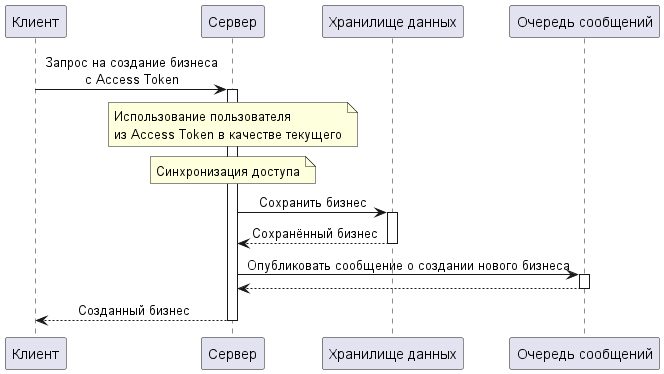

The diagram above was rendered by PlantUML. Its source (embedded in the PNG):
@startuml
skinparam sequenceMessageAlign center
autoactivate on

participant Клиент
participant Сервер
participant "Хранилище данных" as Хранилище
participant "Очередь сообщений" as Сообщения

Клиент -> Сервер: Запрос на создание бизнеса\nс Access Token
note over Сервер
Использование пользователя
из Access Token в качестве текущего
end note
note over Сервер: Синхронизация доступа
Сервер -> Хранилище: Сохранить бизнес
return Сохранённый бизнес
Сервер -> Сообщения: Опубликовать сообщение о создании нового бизнеса
return
return Созданный бизнес
@enduml